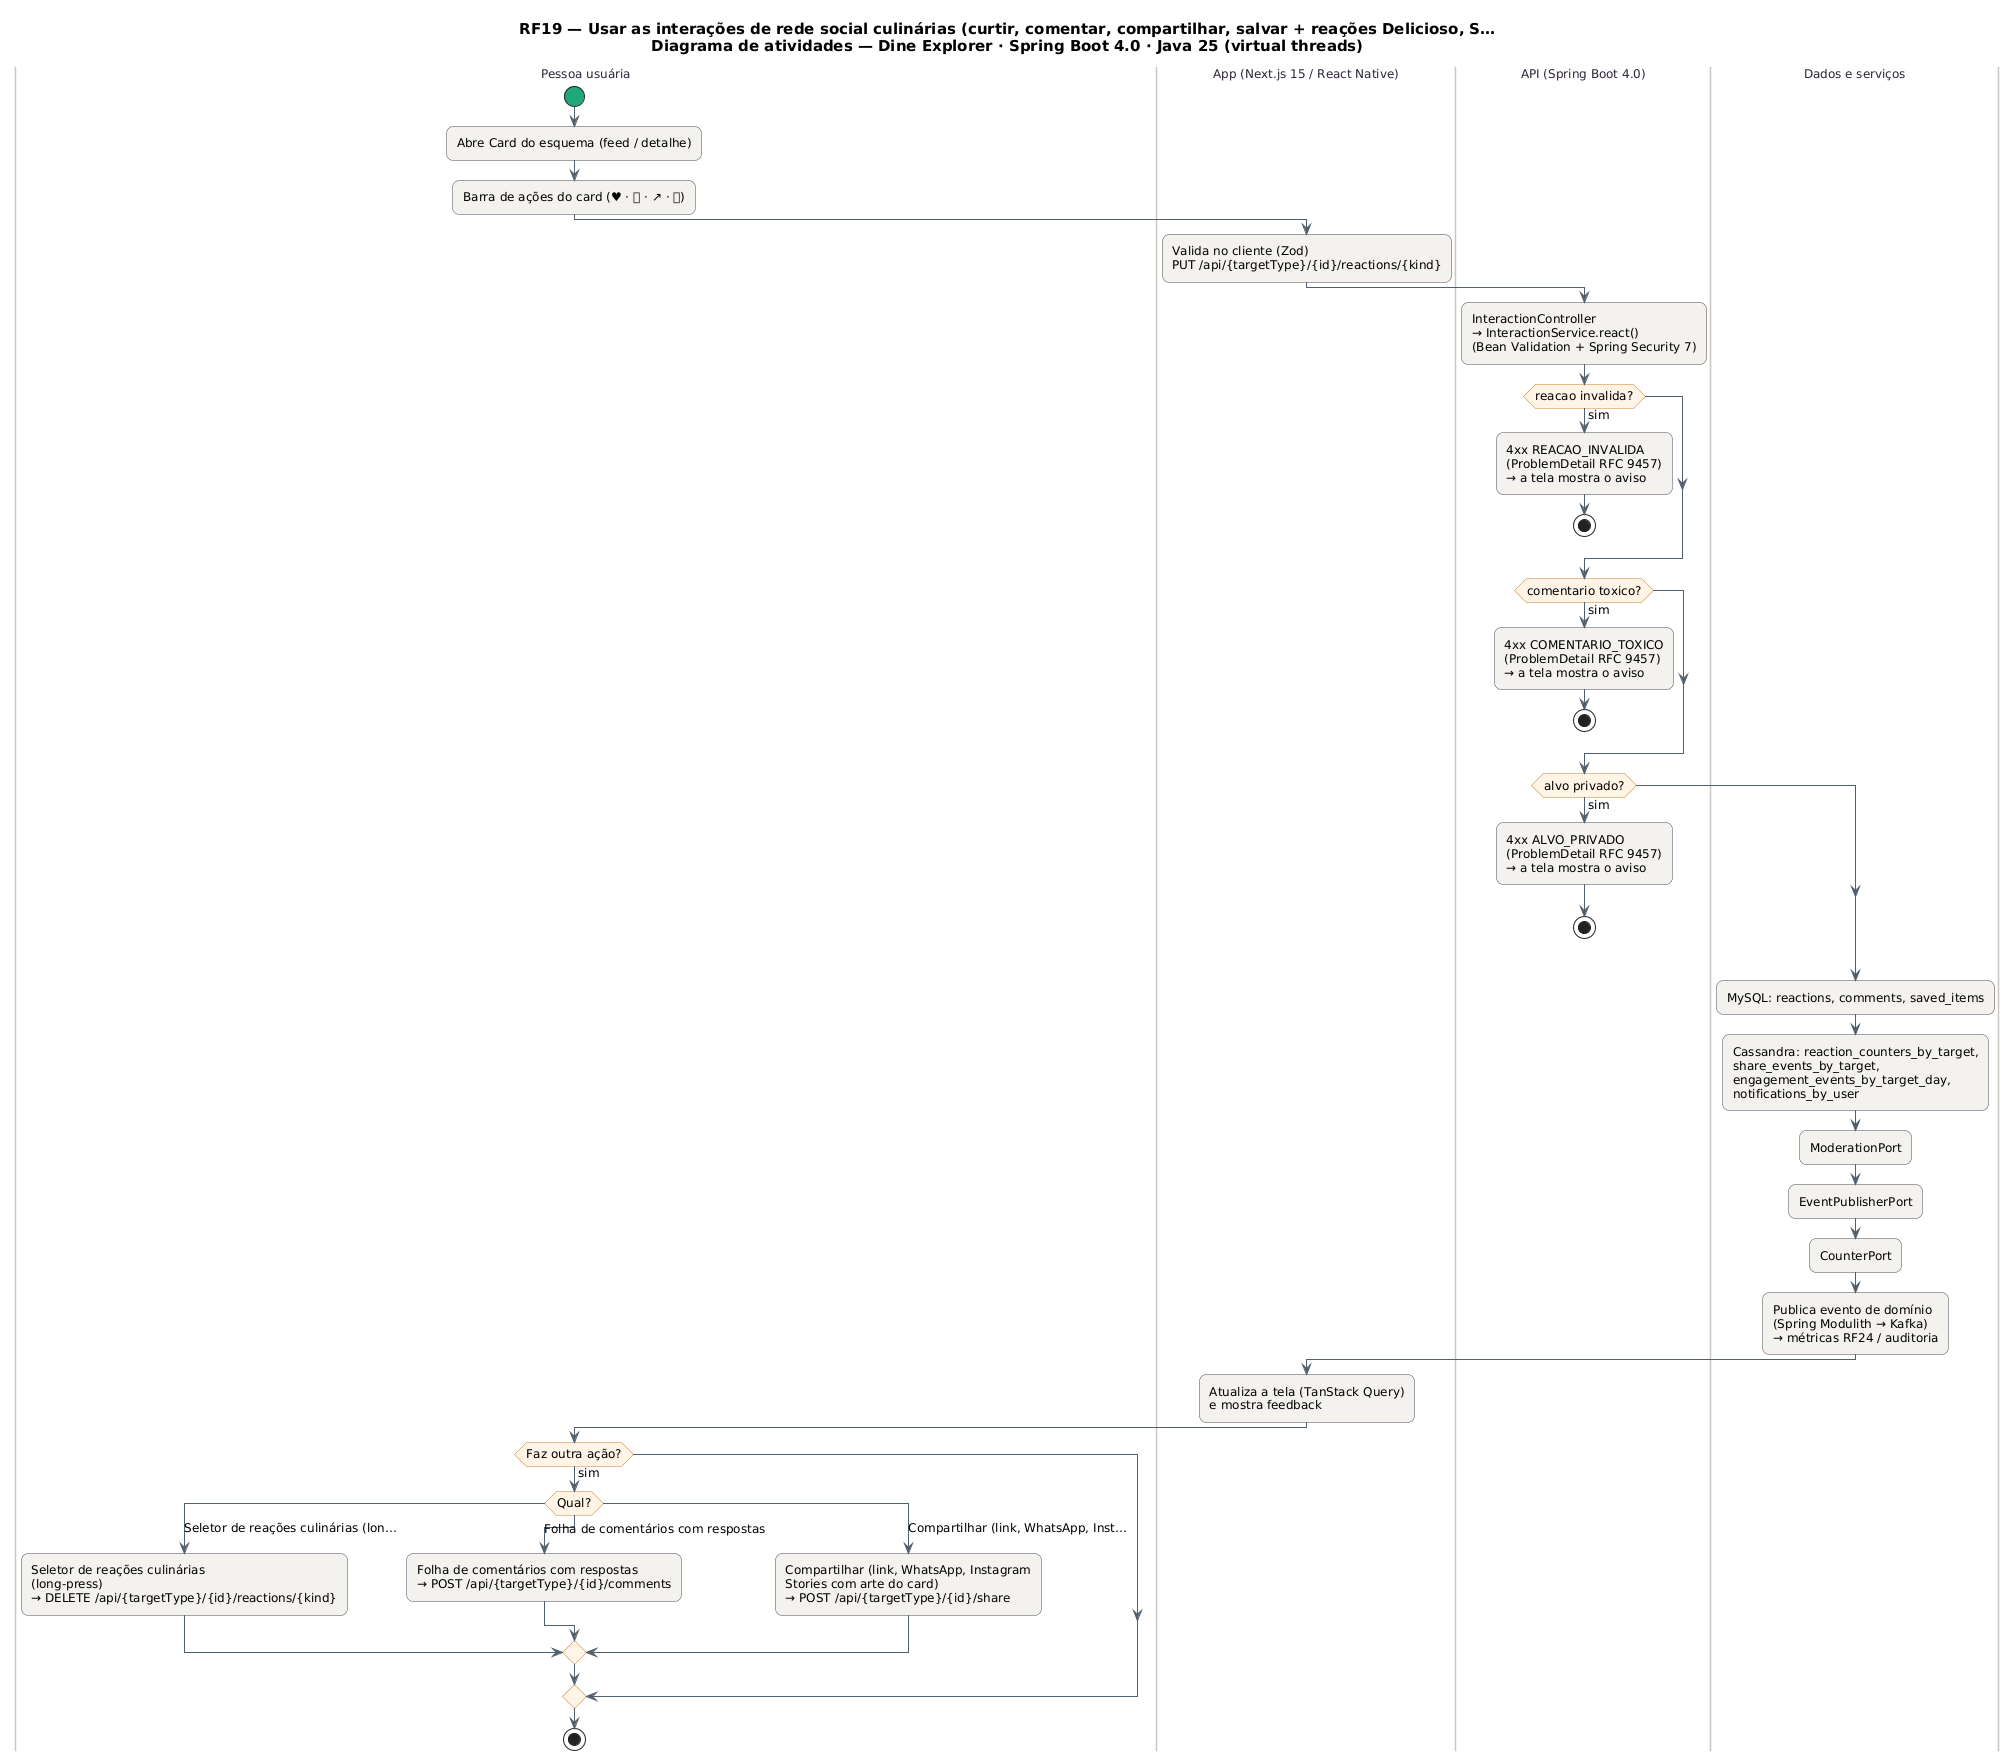

The diagram above was rendered by PlantUML. Its source (embedded in the PNG):
@startuml RF19_Atividades
skinparam backgroundColor #FFFFFF
skinparam shadowing false
skinparam defaultFontName "DejaVu Sans"
skinparam defaultFontSize 12
skinparam titleFontSize 15
skinparam roundcorner 14
skinparam ArrowColor #52606D
skinparam note {
  BackgroundColor #FFFDEB
  BorderColor #D8CE78
  FontColor #554F24
}
skinparam activity {
  BackgroundColor #F4F2EF
  BorderColor #4A4852
  DiamondBackgroundColor #FFF4E5
  DiamondBorderColor #C9822B
  StartColor #20A77A
  EndColor #4B5563
}
skinparam swimlane {
  BorderColor #CBC6BE
  TitleFontColor #2D2438
}
title RF19 — Usar as interações de rede social culinárias (curtir, comentar, compartilhar, salvar + reações Delicioso, S…\nDiagrama de atividades — Dine Explorer · Spring Boot 4.0 · Java 25 (virtual threads)

|Pessoa usuária|
start
:Abre Card do esquema (feed / detalhe);
|App (Next.js 15 / React Native)|
|Pessoa usuária|
:Barra de ações do card (♥ · 💬 · ↗ · 🔖);
|App (Next.js 15 / React Native)|
:Valida no cliente (Zod)\nPUT /api/{targetType}/{id}/reactions/{kind};
|API (Spring Boot 4.0)|
:InteractionController\n→ InteractionService.react()\n(Bean Validation + Spring Security 7);
if (reacao invalida?) then (sim)
  :4xx REACAO_INVALIDA\n(ProblemDetail RFC 9457)\n→ a tela mostra o aviso;
  stop
endif
if (comentario toxico?) then (sim)
  :4xx COMENTARIO_TOXICO\n(ProblemDetail RFC 9457)\n→ a tela mostra o aviso;
  stop
endif
if (alvo privado?) then (sim)
  :4xx ALVO_PRIVADO\n(ProblemDetail RFC 9457)\n→ a tela mostra o aviso;
  stop
endif
|Dados e serviços|
:MySQL: reactions, comments, saved_items;
:Cassandra: reaction_counters_by_target,\nshare_events_by_target,\nengagement_events_by_target_day,\nnotifications_by_user;
:ModerationPort;
:EventPublisherPort;
:CounterPort;
:Publica evento de domínio\n(Spring Modulith → Kafka)\n→ métricas RF24 / auditoria;
|App (Next.js 15 / React Native)|
:Atualiza a tela (TanStack Query)\ne mostra feedback;
|Pessoa usuária|
if (Faz outra ação?) then (sim)
  switch (Qual?)
  case (Seletor de reações culinárias (lon…)
    :Seletor de reações culinárias\n(long-press)\n→ DELETE /api/{targetType}/{id}/reactions/{kind};
  case (Folha de comentários com respostas)
    :Folha de comentários com respostas\n→ POST /api/{targetType}/{id}/comments;
  case (Compartilhar (link, WhatsApp, Inst…)
    :Compartilhar (link, WhatsApp, Instagram\nStories com arte do card)\n→ POST /api/{targetType}/{id}/share;
  endswitch
endif
stop
@enduml